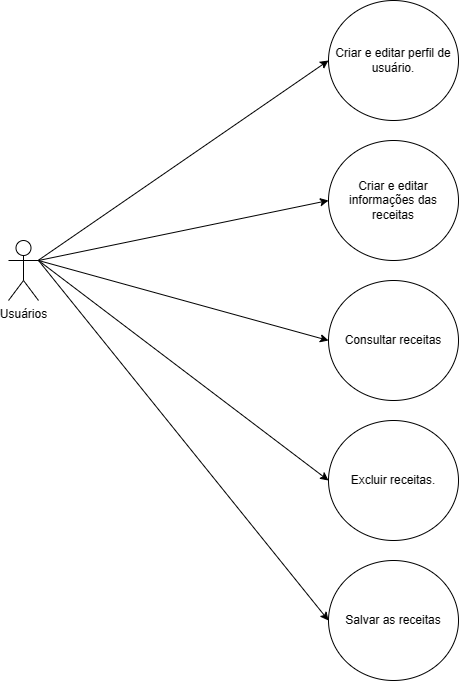

The diagram above was exported from draw.io. Its source (the exported page's mxGraphModel, read from the mxfile embedded in the PNG):
<mxGraphModel dx="1650" dy="1653" grid="1" gridSize="10" guides="1" tooltips="1" connect="1" arrows="1" fold="1" page="1" pageScale="1" pageWidth="827" pageHeight="1169" math="0" shadow="0">
  <root>
    <mxCell id="0" />
    <mxCell id="1" parent="0" />
    <mxCell id="NFNv5Z87t-hRdxQXCDcU-7" value="Usuários" style="shape=umlActor;verticalLabelPosition=bottom;verticalAlign=top;html=1;outlineConnect=0;" parent="1" vertex="1">
      <mxGeometry x="-110" y="130" width="30" height="60" as="geometry" />
    </mxCell>
    <mxCell id="NFNv5Z87t-hRdxQXCDcU-8" value="Criar e editar perfil de usuário." style="ellipse;whiteSpace=wrap;html=1;" parent="1" vertex="1">
      <mxGeometry x="210" y="-110" width="130" height="120" as="geometry" />
    </mxCell>
    <mxCell id="NFNv5Z87t-hRdxQXCDcU-9" value="Criar e editar informações das receitas" style="ellipse;whiteSpace=wrap;html=1;" parent="1" vertex="1">
      <mxGeometry x="210" y="30" width="130" height="120" as="geometry" />
    </mxCell>
    <mxCell id="NFNv5Z87t-hRdxQXCDcU-10" value="Excluir receitas." style="ellipse;whiteSpace=wrap;html=1;" parent="1" vertex="1">
      <mxGeometry x="210" y="310" width="130" height="120" as="geometry" />
    </mxCell>
    <mxCell id="NFNv5Z87t-hRdxQXCDcU-11" value="Consultar receitas" style="ellipse;whiteSpace=wrap;html=1;" parent="1" vertex="1">
      <mxGeometry x="210" y="170" width="130" height="120" as="geometry" />
    </mxCell>
    <mxCell id="NFNv5Z87t-hRdxQXCDcU-14" value="" style="endArrow=classic;html=1;rounded=0;entryX=0;entryY=0.5;entryDx=0;entryDy=0;" parent="1" source="NFNv5Z87t-hRdxQXCDcU-7" target="NFNv5Z87t-hRdxQXCDcU-8" edge="1">
      <mxGeometry width="50" height="50" relative="1" as="geometry">
        <mxPoint x="130" y="90" as="sourcePoint" />
        <mxPoint x="210" y="40" as="targetPoint" />
      </mxGeometry>
    </mxCell>
    <mxCell id="NFNv5Z87t-hRdxQXCDcU-15" value="" style="endArrow=classic;html=1;rounded=0;entryX=0;entryY=0.5;entryDx=0;entryDy=0;exitX=1;exitY=0.3333333333333333;exitDx=0;exitDy=0;exitPerimeter=0;" parent="1" source="NFNv5Z87t-hRdxQXCDcU-7" target="NFNv5Z87t-hRdxQXCDcU-9" edge="1">
      <mxGeometry width="50" height="50" relative="1" as="geometry">
        <mxPoint x="80" y="100" as="sourcePoint" />
        <mxPoint x="180" y="65" as="targetPoint" />
        <Array as="points" />
      </mxGeometry>
    </mxCell>
    <mxCell id="NFNv5Z87t-hRdxQXCDcU-16" value="" style="endArrow=classic;html=1;rounded=0;entryX=0;entryY=0.5;entryDx=0;entryDy=0;exitX=1;exitY=0.3333333333333333;exitDx=0;exitDy=0;exitPerimeter=0;" parent="1" source="NFNv5Z87t-hRdxQXCDcU-7" target="NFNv5Z87t-hRdxQXCDcU-11" edge="1">
      <mxGeometry width="50" height="50" relative="1" as="geometry">
        <mxPoint x="80" y="100" as="sourcePoint" />
        <mxPoint x="190" y="110" as="targetPoint" />
      </mxGeometry>
    </mxCell>
    <mxCell id="NFNv5Z87t-hRdxQXCDcU-17" value="" style="endArrow=classic;html=1;rounded=0;entryX=0;entryY=0.5;entryDx=0;entryDy=0;exitX=1;exitY=0.3333333333333333;exitDx=0;exitDy=0;exitPerimeter=0;" parent="1" source="NFNv5Z87t-hRdxQXCDcU-7" target="NFNv5Z87t-hRdxQXCDcU-10" edge="1">
      <mxGeometry width="50" height="50" relative="1" as="geometry">
        <mxPoint x="80" y="100" as="sourcePoint" />
        <mxPoint x="190" y="150" as="targetPoint" />
      </mxGeometry>
    </mxCell>
    <mxCell id="NFNv5Z87t-hRdxQXCDcU-18" value="Salvar as receitas" style="ellipse;whiteSpace=wrap;html=1;" parent="1" vertex="1">
      <mxGeometry x="210" y="450" width="130" height="120" as="geometry" />
    </mxCell>
    <mxCell id="NFNv5Z87t-hRdxQXCDcU-19" value="" style="endArrow=classic;html=1;rounded=0;entryX=0;entryY=0.5;entryDx=0;entryDy=0;exitX=1;exitY=0.3333333333333333;exitDx=0;exitDy=0;exitPerimeter=0;" parent="1" source="NFNv5Z87t-hRdxQXCDcU-7" target="NFNv5Z87t-hRdxQXCDcU-18" edge="1">
      <mxGeometry width="50" height="50" relative="1" as="geometry">
        <mxPoint x="120" y="240" as="sourcePoint" />
        <mxPoint x="170" y="190" as="targetPoint" />
      </mxGeometry>
    </mxCell>
  </root>
</mxGraphModel>